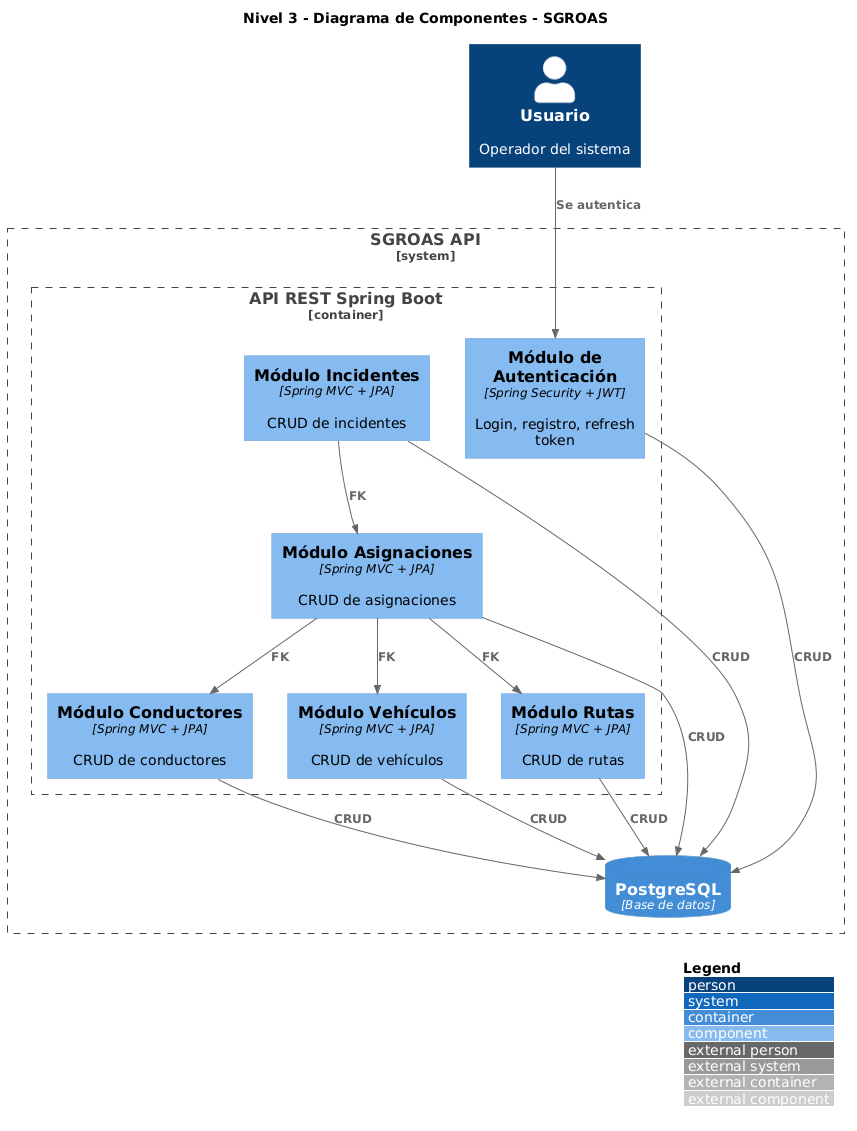

The diagram above was rendered by PlantUML. Its source (embedded in the PNG):
@startuml
!include https://raw.githubusercontent.com/plantuml-stdlib/C4-PlantUML/master/C4_Component.puml

LAYOUT_TOP_DOWN()
LAYOUT_WITH_LEGEND()

title Nivel 3 - Diagrama de Componentes - SGROAS

Person(usuario, "Usuario", "Operador del sistema")

System_Boundary(sgroas, "SGROAS API") {
    Container_Boundary(api, "API REST Spring Boot") {
        Component(auth, "Módulo de Autenticación", "Spring Security + JWT", "Login, registro, refresh token")
        Component(conductor, "Módulo Conductores", "Spring MVC + JPA", "CRUD de conductores")
        Component(vehiculo, "Módulo Vehículos", "Spring MVC + JPA", "CRUD de vehículos")
        Component(ruta, "Módulo Rutas", "Spring MVC + JPA", "CRUD de rutas")
        Component(asignacion, "Módulo Asignaciones", "Spring MVC + JPA", "CRUD de asignaciones")
        Component(incidente, "Módulo Incidentes", "Spring MVC + JPA", "CRUD de incidentes")
    }

    ContainerDb(db, "PostgreSQL", "Base de datos")
}

Rel(usuario, auth, "Se autentica")
Rel(conductor, db, "CRUD")
Rel(vehiculo, db, "CRUD")
Rel(ruta, db, "CRUD")
Rel(asignacion, db, "CRUD")
Rel(asignacion, conductor, "FK")
Rel(asignacion, vehiculo, "FK")
Rel(asignacion, ruta, "FK")
Rel(incidente, db, "CRUD")
Rel(incidente, asignacion, "FK")
Rel(auth, db, "CRUD")

@enduml